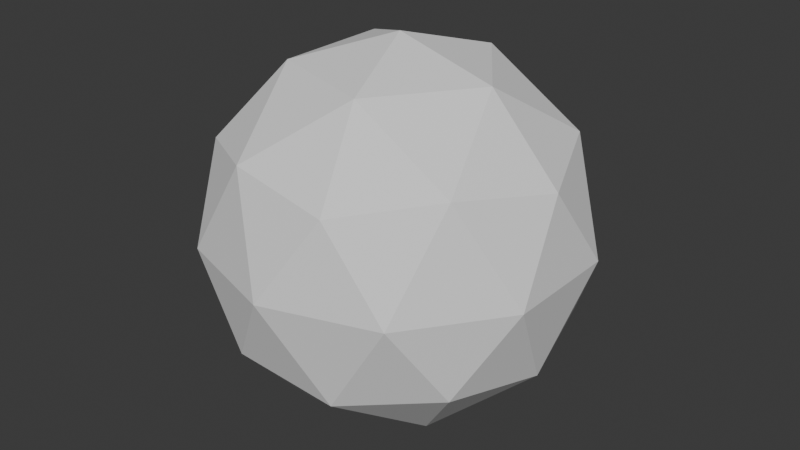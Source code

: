 # Source: superdupertest.blend  (saved by Blender 4.3.34; exported with 4.5.12 LTS)
import bpy
from mathutils import Matrix  # noqa: F401  (used for matrix-valued properties, if any)

bpy.ops.wm.read_factory_settings(use_empty=True)
scene = bpy.context.scene
scene.name = 'Scene'

# ---- collections
col_collection = bpy.data.collections.new('Collection'); scene.collection.children.link(col_collection)

# ---- world
world_world = bpy.data.worlds.new('World'); scene.world = world_world
world_world.use_nodes = True; world_world.node_tree.nodes.clear()
_N = world_world.node_tree.nodes; _L = world_world.node_tree.links
n0 = _N.new('ShaderNodeOutputWorld'); n0.name = 'World Output'; n0.location = (300, 300)
n1 = _N.new('ShaderNodeBackground'); n1.name = 'Background'; n1.location = (10, 300)
n1.inputs[0].default_value = (0.05088, 0.05088, 0.05088, 1.0)
_L.new(n1.outputs[0], n0.inputs[0])
n0.is_active_output = True
world_world.color = (0.05088, 0.05088, 0.05088)
world_world.sun_shadow_jitter_overblur = 0.0

# ---- meshes
me_icosphere_003 = bpy.data.meshes.new('Icosphere.003')
me_icosphere_003.from_pydata([(0.0, 0.0, -1.0), (0.4253, -0.309, -0.8507), (0.4253, 0.309, -0.8507)], [], [(1, 0, 2)])
_uv = me_icosphere_003.uv_layers.new(name='UVMap')
_uv.uv.foreach_set('vector', [0.3182, 0.07873, 0.3636, 0.0, 0.4091, 0.07873])
me_icosphere_003.update()
me_icosphere_004 = bpy.data.meshes.new('Icosphere.004')
me_icosphere_004.from_pydata([(0.7236, -0.5257, -0.4472), (0.4253, -0.309, -0.8507), (0.2629, -0.809, -0.5257)], [], [(1, 0, 2)])
_uv = me_icosphere_004.uv_layers.new(name='UVMap')
_uv.uv.foreach_set('vector', [0.2273, 0.07873, 0.2727, 0.1575, 0.1818, 0.1575])
me_icosphere_004.update()
me_icosphere_005 = bpy.data.meshes.new('Icosphere.005')
me_icosphere_005.from_pydata([(-0.2764, -0.8506, -0.4472), (-0.1625, -0.5, -0.8507), (0.2629, -0.809, -0.5257)], [], [(1, 2, 0)])
_uv = me_icosphere_005.uv_layers.new(name='UVMap')
_uv.uv.foreach_set('vector', [0.1364, 0.07873, 0.1818, 0.1575, 0.09091, 0.1575])
me_icosphere_005.update()
me_icosphere_006 = bpy.data.meshes.new('Icosphere.006')
me_icosphere_006.from_pydata([(-0.8944, 0.0, -0.4472), (-0.5257, 0.0, -0.8507), (-0.6882, -0.5, -0.5257)], [], [(1, 2, 0)])
_uv = me_icosphere_006.uv_layers.new(name='UVMap')
_uv.uv.foreach_set('vector', [0.8636, 0.07873, 0.9091, 0.1575, 0.8182, 0.1575])
me_icosphere_006.update()
me_icosphere_007 = bpy.data.meshes.new('Icosphere.007')
me_icosphere_007.from_pydata([(-0.2764, 0.8506, -0.4472), (-0.1625, 0.5, -0.8507), (-0.6882, 0.5, -0.5257)], [], [(1, 2, 0)])
_uv = me_icosphere_007.uv_layers.new(name='UVMap')
_uv.uv.foreach_set('vector', [0.6818, 0.07873, 0.7273, 0.1575, 0.6364, 0.1575])
me_icosphere_007.update()
me_icosphere_008 = bpy.data.meshes.new('Icosphere.008')
me_icosphere_008.from_pydata([(0.7236, 0.5257, -0.4472), (0.8506, 0.0, -0.5257), (0.4253, 0.309, -0.8507)], [], [(1, 2, 0)])
_uv = me_icosphere_008.uv_layers.new(name='UVMap')
_uv.uv.foreach_set('vector', [0.3636, 0.1575, 0.4091, 0.07873, 0.4545, 0.1575])
me_icosphere_008.update()
me_icosphere_009 = bpy.data.meshes.new('Icosphere.009')
me_icosphere_009.from_pydata([(0.2764, -0.8506, 0.4472), (0.0, -1.0, 0.0), (0.5878, -0.809, 0.0)], [], [(1, 2, 0)])
_uv = me_icosphere_009.uv_layers.new(name='UVMap')
_uv.uv.foreach_set('vector', [0.1364, 0.2362, 0.2273, 0.2362, 0.1818, 0.3149])
me_icosphere_009.update()
me_icosphere_010 = bpy.data.meshes.new('Icosphere.010')
me_icosphere_010.from_pydata([(-0.7236, -0.5257, 0.4472), (-0.9511, -0.309, 0.0), (-0.5878, -0.809, 0.0)], [], [(1, 2, 0)])
_uv = me_icosphere_010.uv_layers.new(name='UVMap')
_uv.uv.foreach_set('vector', [0.8636, 0.2362, 0.9545, 0.2362, 0.9091, 0.3149])
me_icosphere_010.update()
me_icosphere_011 = bpy.data.meshes.new('Icosphere.011')
me_icosphere_011.from_pydata([(-0.7236, 0.5257, 0.4472), (-0.5878, 0.809, 0.0), (-0.9511, 0.309, 0.0)], [], [(1, 2, 0)])
_uv = me_icosphere_011.uv_layers.new(name='UVMap')
_uv.uv.foreach_set('vector', [0.6818, 0.2362, 0.7727, 0.2362, 0.7273, 0.3149])
me_icosphere_011.update()
me_icosphere_012 = bpy.data.meshes.new('Icosphere.012')
me_icosphere_012.from_pydata([(0.2764, 0.8506, 0.4472), (0.5878, 0.809, 0.0), (0.0, 1.0, 0.0)], [], [(1, 2, 0)])
_uv = me_icosphere_012.uv_layers.new(name='UVMap')
_uv.uv.foreach_set('vector', [0.5, 0.2362, 0.5909, 0.2362, 0.5455, 0.3149])
me_icosphere_012.update()
me_icosphere_013 = bpy.data.meshes.new('Icosphere.013')
me_icosphere_013.from_pydata([(0.8944, 0.0, 0.4472), (0.9511, -0.309, 0.0), (0.9511, 0.309, 0.0)], [], [(1, 2, 0)])
_uv = me_icosphere_013.uv_layers.new(name='UVMap')
_uv.uv.foreach_set('vector', [0.3182, 0.2362, 0.4091, 0.2362, 0.3636, 0.3149])
me_icosphere_013.update()
me_icosphere_014 = bpy.data.meshes.new('Icosphere.014')
me_icosphere_014.from_pydata([(0.0, 0.0, 1.0), (0.1625, -0.5, 0.8507), (0.5257, 0.0, 0.8507)], [], [(1, 2, 0)])
_uv = me_icosphere_014.uv_layers.new(name='UVMap')
_uv.uv.foreach_set('vector', [0.2273, 0.3937, 0.3182, 0.3937, 0.2727, 0.4724])
me_icosphere_014.update()
me_icosphere_015 = bpy.data.meshes.new('Icosphere.015')
me_icosphere_015.from_pydata([(-0.1625, -0.5, -0.8507), (0.2629, -0.809, -0.5257), (0.4253, -0.309, -0.8507)], [], [(0, 2, 1)])
_uv = me_icosphere_015.uv_layers.new(name='UVMap')
_uv.uv.foreach_set('vector', [0.1364, 0.07873, 0.2273, 0.07873, 0.1818, 0.1575])
me_icosphere_015.update()
me_icosphere_016 = bpy.data.meshes.new('Icosphere.016')
me_icosphere_016.from_pydata([(0.8506, 0.0, -0.5257), (0.4253, -0.309, -0.8507), (0.4253, 0.309, -0.8507)], [], [(0, 1, 2)])
_uv = me_icosphere_016.uv_layers.new(name='UVMap')
_uv.uv.foreach_set('vector', [0.3636, 0.1575, 0.3182, 0.07873, 0.4091, 0.07873])
me_icosphere_016.update()
me_icosphere_017 = bpy.data.meshes.new('Icosphere.017')
me_icosphere_017.from_pydata([(0.4253, 0.309, -0.8507), (0.2629, 0.809, -0.5257), (-0.1625, 0.5, -0.8507)], [], [(0, 2, 1)])
_uv = me_icosphere_017.uv_layers.new(name='UVMap')
_uv.uv.foreach_set('vector', [0.5, 0.07873, 0.5909, 0.07873, 0.5455, 0.1575])
me_icosphere_017.update()
me_icosphere_018 = bpy.data.meshes.new('Icosphere.018')
me_icosphere_018.from_pydata([(-0.5257, 0.0, -0.8507), (-0.1625, -0.5, -0.8507), (-0.6882, -0.5, -0.5257)], [], [(0, 1, 2)])
_uv = me_icosphere_018.uv_layers.new(name='UVMap')
_uv.uv.foreach_set('vector', [0.8636, 0.07873, 0.9545, 0.07873, 0.9091, 0.1575])
me_icosphere_018.update()
me_icosphere_019 = bpy.data.meshes.new('Icosphere.019')
me_icosphere_019.from_pydata([(-0.6882, -0.5, -0.5257), (-0.1625, -0.5, -0.8507), (-0.2764, -0.8506, -0.4472)], [], [(1, 2, 0)])
_uv = me_icosphere_019.uv_layers.new(name='UVMap')
_uv.uv.foreach_set('vector', [0.9545, 0.07873, 1.0, 0.1575, 0.9091, 0.1575])
me_icosphere_019.update()
me_icosphere_020 = bpy.data.meshes.new('Icosphere.020')
me_icosphere_020.from_pydata([(-0.1625, 0.5, -0.8507), (-0.5257, 0.0, -0.8507), (-0.6882, 0.5, -0.5257)], [], [(0, 1, 2)])
_uv = me_icosphere_020.uv_layers.new(name='UVMap')
_uv.uv.foreach_set('vector', [0.6818, 0.07873, 0.7727, 0.07873, 0.7273, 0.1575])
me_icosphere_020.update()
me_icosphere_021 = bpy.data.meshes.new('Icosphere.021')
me_icosphere_021.from_pydata([(-0.6882, 0.5, -0.5257), (-0.5257, 0.0, -0.8507), (-0.8944, 0.0, -0.4472)], [], [(1, 2, 0)])
_uv = me_icosphere_021.uv_layers.new(name='UVMap')
_uv.uv.foreach_set('vector', [0.7727, 0.07873, 0.8182, 0.1575, 0.7273, 0.1575])
me_icosphere_021.update()
me_icosphere_022 = bpy.data.meshes.new('Icosphere.022')
me_icosphere_022.from_pydata([(0.2629, 0.809, -0.5257), (-0.1625, 0.5, -0.8507), (-0.2764, 0.8506, -0.4472)], [], [(1, 2, 0)])
_uv = me_icosphere_022.uv_layers.new(name='UVMap')
_uv.uv.foreach_set('vector', [0.5909, 0.07873, 0.6364, 0.1575, 0.5455, 0.1575])
me_icosphere_022.update()
me_icosphere_023 = bpy.data.meshes.new('Icosphere.023')
me_icosphere_023.from_pydata([(0.9511, -0.309, 0.0), (0.8506, 0.0, -0.5257), (0.9511, 0.309, 0.0)], [], [(0, 1, 2)])
_uv = me_icosphere_023.uv_layers.new(name='UVMap')
_uv.uv.foreach_set('vector', [0.3182, 0.2362, 0.3636, 0.1575, 0.4091, 0.2362])
me_icosphere_023.update()
me_icosphere_024 = bpy.data.meshes.new('Icosphere.024')
me_icosphere_024.from_pydata([(0.9511, 0.309, 0.0), (0.6882, 0.5, 0.5257), (0.5878, 0.809, 0.0)], [], [(0, 2, 1)])
_uv = me_icosphere_024.uv_layers.new(name='UVMap')
_uv.uv.foreach_set('vector', [0.4091, 0.2362, 0.5, 0.2362, 0.4545, 0.3149])
me_icosphere_024.update()
me_icosphere_025 = bpy.data.meshes.new('Icosphere.025')
me_icosphere_025.from_pydata([(0.0, -1.0, 0.0), (0.2629, -0.809, -0.5257), (0.5878, -0.809, 0.0)], [], [(0, 1, 2)])
_uv = me_icosphere_025.uv_layers.new(name='UVMap')
_uv.uv.foreach_set('vector', [0.1364, 0.2362, 0.1818, 0.1575, 0.2273, 0.2362])
me_icosphere_025.update()
me_icosphere_026 = bpy.data.meshes.new('Icosphere.026')
me_icosphere_026.from_pydata([(0.5878, -0.809, 0.0), (0.9511, -0.309, 0.0), (0.6882, -0.5, 0.5257)], [], [(0, 1, 2)])
_uv = me_icosphere_026.uv_layers.new(name='UVMap')
_uv.uv.foreach_set('vector', [0.2273, 0.2362, 0.3182, 0.2362, 0.2727, 0.3149])
me_icosphere_026.update()
me_icosphere_027 = bpy.data.meshes.new('Icosphere.027')
me_icosphere_027.from_pydata([(-0.9511, -0.309, 0.0), (-0.6882, -0.5, -0.5257), (-0.5878, -0.809, 0.0)], [], [(0, 1, 2)])
_uv = me_icosphere_027.uv_layers.new(name='UVMap')
_uv.uv.foreach_set('vector', [0.8636, 0.2362, 0.9091, 0.1575, 0.9545, 0.2362])
me_icosphere_027.update()
me_icosphere_028 = bpy.data.meshes.new('Icosphere.028')
me_icosphere_028.from_pydata([(-0.5878, -0.809, 0.0), (0.0, -1.0, 0.0), (-0.2629, -0.809, 0.5257)], [], [(0, 1, 2)])
_uv = me_icosphere_028.uv_layers.new(name='UVMap')
_uv.uv.foreach_set('vector', [0.04546, 0.2362, 0.1364, 0.2362, 0.09091, 0.3149])
me_icosphere_028.update()
me_icosphere_029 = bpy.data.meshes.new('Icosphere.029')
me_icosphere_029.from_pydata([(-0.5878, 0.809, 0.0), (-0.6882, 0.5, -0.5257), (-0.9511, 0.309, 0.0)], [], [(0, 1, 2)])
_uv = me_icosphere_029.uv_layers.new(name='UVMap')
_uv.uv.foreach_set('vector', [0.6818, 0.2362, 0.7273, 0.1575, 0.7727, 0.2362])
me_icosphere_029.update()
me_icosphere_030 = bpy.data.meshes.new('Icosphere.030')
me_icosphere_030.from_pydata([(-0.9511, 0.309, 0.0), (-0.9511, -0.309, 0.0), (-0.8506, 0.0, 0.5257)], [], [(0, 1, 2)])
_uv = me_icosphere_030.uv_layers.new(name='UVMap')
_uv.uv.foreach_set('vector', [0.7727, 0.2362, 0.8636, 0.2362, 0.8182, 0.3149])
me_icosphere_030.update()
me_icosphere_031 = bpy.data.meshes.new('Icosphere.031')
me_icosphere_031.from_pydata([(0.5878, 0.809, 0.0), (0.2629, 0.809, -0.5257), (0.0, 1.0, 0.0)], [], [(0, 1, 2)])
_uv = me_icosphere_031.uv_layers.new(name='UVMap')
_uv.uv.foreach_set('vector', [0.5, 0.2362, 0.5455, 0.1575, 0.5909, 0.2362])
me_icosphere_031.update()
me_icosphere_032 = bpy.data.meshes.new('Icosphere.032')
me_icosphere_032.from_pydata([(0.0, 1.0, 0.0), (-0.5878, 0.809, 0.0), (-0.2629, 0.809, 0.5257)], [], [(0, 1, 2)])
_uv = me_icosphere_032.uv_layers.new(name='UVMap')
_uv.uv.foreach_set('vector', [0.5909, 0.2362, 0.6818, 0.2362, 0.6364, 0.3149])
me_icosphere_032.update()
me_icosphere_033 = bpy.data.meshes.new('Icosphere.033')
me_icosphere_033.from_pydata([(0.6882, -0.5, 0.5257), (0.9511, -0.309, 0.0), (0.8944, 0.0, 0.4472)], [], [(1, 2, 0)])
_uv = me_icosphere_033.uv_layers.new(name='UVMap')
_uv.uv.foreach_set('vector', [0.3182, 0.2362, 0.3636, 0.3149, 0.2727, 0.3149])
me_icosphere_033.update()
me_icosphere_034 = bpy.data.meshes.new('Icosphere.034')
me_icosphere_034.from_pydata([(-0.2629, -0.809, 0.5257), (0.0, -1.0, 0.0), (0.2764, -0.8506, 0.4472)], [], [(1, 2, 0)])
_uv = me_icosphere_034.uv_layers.new(name='UVMap')
_uv.uv.foreach_set('vector', [0.1364, 0.2362, 0.1818, 0.3149, 0.09091, 0.3149])
me_icosphere_034.update()
me_icosphere_035 = bpy.data.meshes.new('Icosphere.035')
me_icosphere_035.from_pydata([(-0.8506, 0.0, 0.5257), (-0.9511, -0.309, 0.0), (-0.7236, -0.5257, 0.4472)], [], [(1, 2, 0)])
_uv = me_icosphere_035.uv_layers.new(name='UVMap')
_uv.uv.foreach_set('vector', [0.8636, 0.2362, 0.9091, 0.3149, 0.8182, 0.3149])
me_icosphere_035.update()
me_icosphere_036 = bpy.data.meshes.new('Icosphere.036')
me_icosphere_036.from_pydata([(-0.2629, 0.809, 0.5257), (-0.5878, 0.809, 0.0), (-0.7236, 0.5257, 0.4472)], [], [(1, 2, 0)])
_uv = me_icosphere_036.uv_layers.new(name='UVMap')
_uv.uv.foreach_set('vector', [0.6818, 0.2362, 0.7273, 0.3149, 0.6364, 0.3149])
me_icosphere_036.update()
me_icosphere_037 = bpy.data.meshes.new('Icosphere.037')
me_icosphere_037.from_pydata([(0.6882, 0.5, 0.5257), (0.5878, 0.809, 0.0), (0.2764, 0.8506, 0.4472)], [], [(1, 2, 0)])
_uv = me_icosphere_037.uv_layers.new(name='UVMap')
_uv.uv.foreach_set('vector', [0.5, 0.2362, 0.5455, 0.3149, 0.4545, 0.3149])
me_icosphere_037.update()
me_icosphere_038 = bpy.data.meshes.new('Icosphere.038')
me_icosphere_038.from_pydata([(0.1625, -0.5, 0.8507), (0.6882, -0.5, 0.5257), (0.5257, 0.0, 0.8507)], [], [(0, 1, 2)])
_uv = me_icosphere_038.uv_layers.new(name='UVMap')
_uv.uv.foreach_set('vector', [0.2273, 0.3937, 0.2727, 0.3149, 0.3182, 0.3937])
me_icosphere_038.update()
me_icosphere_039 = bpy.data.meshes.new('Icosphere.039')
me_icosphere_039.from_pydata([(0.5257, 0.0, 0.8507), (0.6882, 0.5, 0.5257), (0.1625, 0.5, 0.8507)], [], [(0, 1, 2)])
_uv = me_icosphere_039.uv_layers.new(name='UVMap')
_uv.uv.foreach_set('vector', [0.4091, 0.3937, 0.4545, 0.3149, 0.5, 0.3937])
me_icosphere_039.update()
me_icosphere_040 = bpy.data.meshes.new('Icosphere.040')
me_icosphere_040.from_pydata([(-0.4253, -0.309, 0.8507), (-0.2629, -0.809, 0.5257), (0.1625, -0.5, 0.8507)], [], [(0, 1, 2)])
_uv = me_icosphere_040.uv_layers.new(name='UVMap')
_uv.uv.foreach_set('vector', [0.04546, 0.3937, 0.09091, 0.3149, 0.1364, 0.3937])
me_icosphere_040.update()
me_icosphere_041 = bpy.data.meshes.new('Icosphere.041')
me_icosphere_041.from_pydata([(-0.4253, 0.309, 0.8507), (-0.8506, 0.0, 0.5257), (-0.4253, -0.309, 0.8507)], [], [(0, 1, 2)])
_uv = me_icosphere_041.uv_layers.new(name='UVMap')
_uv.uv.foreach_set('vector', [0.7727, 0.3937, 0.8182, 0.3149, 0.8636, 0.3937])
me_icosphere_041.update()
me_icosphere_042 = bpy.data.meshes.new('Icosphere.042')
me_icosphere_042.from_pydata([(0.1625, 0.5, 0.8507), (-0.2629, 0.809, 0.5257), (-0.4253, 0.309, 0.8507)], [], [(0, 1, 2)])
_uv = me_icosphere_042.uv_layers.new(name='UVMap')
_uv.uv.foreach_set('vector', [0.5909, 0.3937, 0.6364, 0.3149, 0.6818, 0.3937])
me_icosphere_042.update()
me_icosphere_043 = bpy.data.meshes.new('Icosphere.043')
me_icosphere_043.from_pydata([(-0.1625, -0.5, -0.8507), (0.4253, -0.309, -0.8507), (0.0, 0.0, -1.0)], [], [(2, 1, 0)])
_uv = me_icosphere_043.uv_layers.new(name='UVMap')
_uv.uv.foreach_set('vector', [0.1818, 0.0, 0.2273, 0.07873, 0.1364, 0.07873])
me_icosphere_043.update()
me_icosphere_044 = bpy.data.meshes.new('Icosphere.044')
me_icosphere_044.from_pydata([(-0.1625, -0.5, -0.8507), (0.0, 0.0, -1.0), (-0.5257, 0.0, -0.8507)], [], [(1, 0, 2)])
_uv = me_icosphere_044.uv_layers.new(name='UVMap')
_uv.uv.foreach_set('vector', [0.9091, 0.0, 0.9545, 0.07873, 0.8636, 0.07873])
me_icosphere_044.update()
me_icosphere_045 = bpy.data.meshes.new('Icosphere.045')
me_icosphere_045.from_pydata([(0.0, 0.0, -1.0), (-0.5257, 0.0, -0.8507), (-0.1625, 0.5, -0.8507)], [], [(0, 1, 2)])
_uv = me_icosphere_045.uv_layers.new(name='UVMap')
_uv.uv.foreach_set('vector', [0.7273, 0.0, 0.7727, 0.07873, 0.6818, 0.07873])
me_icosphere_045.update()
me_icosphere_046 = bpy.data.meshes.new('Icosphere.046')
me_icosphere_046.from_pydata([(0.0, 0.0, -1.0), (-0.1625, 0.5, -0.8507), (0.4253, 0.309, -0.8507)], [], [(0, 1, 2)])
_uv = me_icosphere_046.uv_layers.new(name='UVMap')
_uv.uv.foreach_set('vector', [0.5455, 0.0, 0.5909, 0.07873, 0.5, 0.07873])
me_icosphere_046.update()
me_icosphere_047 = bpy.data.meshes.new('Icosphere.047')
me_icosphere_047.from_pydata([(0.4253, -0.309, -0.8507), (0.8506, 0.0, -0.5257), (0.7236, -0.5257, -0.4472)], [], [(2, 0, 1)])
_uv = me_icosphere_047.uv_layers.new(name='UVMap')
_uv.uv.foreach_set('vector', [0.2727, 0.1575, 0.3182, 0.07873, 0.3636, 0.1575])
me_icosphere_047.update()
me_icosphere_048 = bpy.data.meshes.new('Icosphere.048')
me_icosphere_048.from_pydata([(0.7236, -0.5257, -0.4472), (0.8506, 0.0, -0.5257), (0.9511, -0.309, 0.0)], [], [(0, 1, 2)])
_uv = me_icosphere_048.uv_layers.new(name='UVMap')
_uv.uv.foreach_set('vector', [0.2727, 0.1575, 0.3636, 0.1575, 0.3182, 0.2362])
me_icosphere_048.update()
me_icosphere_049 = bpy.data.meshes.new('Icosphere.049')
me_icosphere_049.from_pydata([(0.7236, -0.5257, -0.4472), (0.5878, -0.809, 0.0), (0.2629, -0.809, -0.5257)], [], [(2, 0, 1)])
_uv = me_icosphere_049.uv_layers.new(name='UVMap')
_uv.uv.foreach_set('vector', [0.1818, 0.1575, 0.2727, 0.1575, 0.2273, 0.2362])
me_icosphere_049.update()
me_icosphere_050 = bpy.data.meshes.new('Icosphere.050')
me_icosphere_050.from_pydata([(0.7236, -0.5257, -0.4472), (0.9511, -0.309, 0.0), (0.5878, -0.809, 0.0)], [], [(0, 1, 2)])
_uv = me_icosphere_050.uv_layers.new(name='UVMap')
_uv.uv.foreach_set('vector', [0.2727, 0.1575, 0.3182, 0.2362, 0.2273, 0.2362])
me_icosphere_050.update()
me_icosphere_051 = bpy.data.meshes.new('Icosphere.051')
me_icosphere_051.from_pydata([(0.2629, -0.809, -0.5257), (0.0, -1.0, 0.0), (-0.2764, -0.8506, -0.4472)], [], [(2, 0, 1)])
_uv = me_icosphere_051.uv_layers.new(name='UVMap')
_uv.uv.foreach_set('vector', [0.09091, 0.1575, 0.1818, 0.1575, 0.1364, 0.2362])
me_icosphere_051.update()
me_icosphere_052 = bpy.data.meshes.new('Icosphere.052')
me_icosphere_052.from_pydata([(-0.2764, -0.8506, -0.4472), (-0.5878, -0.809, 0.0), (-0.6882, -0.5, -0.5257)], [], [(2, 0, 1)])
_uv = me_icosphere_052.uv_layers.new(name='UVMap')
_uv.uv.foreach_set('vector', [0.9091, 0.1575, 1.0, 0.1575, 0.9545, 0.2362])
me_icosphere_052.update()
me_icosphere_053 = bpy.data.meshes.new('Icosphere.053')
me_icosphere_053.from_pydata([(-0.2764, -0.8506, -0.4472), (0.0, -1.0, 0.0), (-0.5878, -0.809, 0.0)], [], [(0, 1, 2)])
_uv = me_icosphere_053.uv_layers.new(name='UVMap')
_uv.uv.foreach_set('vector', [0.09091, 0.1575, 0.1364, 0.2362, 0.04546, 0.2362])
me_icosphere_053.update()
me_icosphere_054 = bpy.data.meshes.new('Icosphere.054')
me_icosphere_054.from_pydata([(0.8506, 0.0, -0.5257), (0.9511, 0.309, 0.0), (0.7236, 0.5257, -0.4472)], [], [(0, 2, 1)])
_uv = me_icosphere_054.uv_layers.new(name='UVMap')
_uv.uv.foreach_set('vector', [0.3636, 0.1575, 0.4545, 0.1575, 0.4091, 0.2362])
me_icosphere_054.update()
me_icosphere_055 = bpy.data.meshes.new('Icosphere.055')
me_icosphere_055.from_pydata([(0.4253, 0.309, -0.8507), (0.2629, 0.809, -0.5257), (0.7236, 0.5257, -0.4472)], [], [(0, 1, 2)])
_uv = me_icosphere_055.uv_layers.new(name='UVMap')
_uv.uv.foreach_set('vector', [0.5, 0.07873, 0.5455, 0.1575, 0.4545, 0.1575])
me_icosphere_055.update()
me_icosphere_056 = bpy.data.meshes.new('Icosphere.056')
me_icosphere_056.from_pydata([(0.7236, 0.5257, -0.4472), (0.5878, 0.809, 0.0), (0.2629, 0.809, -0.5257)], [], [(0, 2, 1)])
_uv = me_icosphere_056.uv_layers.new(name='UVMap')
_uv.uv.foreach_set('vector', [0.4545, 0.1575, 0.5455, 0.1575, 0.5, 0.2362])
me_icosphere_056.update()
me_icosphere_057 = bpy.data.meshes.new('Icosphere.057')
me_icosphere_057.from_pydata([(0.7236, 0.5257, -0.4472), (0.5878, 0.809, 0.0), (0.9511, 0.309, 0.0)], [], [(0, 1, 2)])
_uv = me_icosphere_057.uv_layers.new(name='UVMap')
_uv.uv.foreach_set('vector', [0.4545, 0.1575, 0.5, 0.2362, 0.4091, 0.2362])
me_icosphere_057.update()
me_icosphere_058 = bpy.data.meshes.new('Icosphere.058')
me_icosphere_058.from_pydata([(-0.6882, -0.5, -0.5257), (-0.9511, -0.309, 0.0), (-0.8944, 0.0, -0.4472)], [], [(2, 0, 1)])
_uv = me_icosphere_058.uv_layers.new(name='UVMap')
_uv.uv.foreach_set('vector', [0.8182, 0.1575, 0.9091, 0.1575, 0.8636, 0.2362])
me_icosphere_058.update()
me_icosphere_059 = bpy.data.meshes.new('Icosphere.059')
me_icosphere_059.from_pydata([(-0.8944, 0.0, -0.4472), (-0.9511, 0.309, 0.0), (-0.6882, 0.5, -0.5257)], [], [(2, 0, 1)])
_uv = me_icosphere_059.uv_layers.new(name='UVMap')
_uv.uv.foreach_set('vector', [0.7273, 0.1575, 0.8182, 0.1575, 0.7727, 0.2362])
me_icosphere_059.update()
me_icosphere_060 = bpy.data.meshes.new('Icosphere.060')
me_icosphere_060.from_pydata([(-0.8944, 0.0, -0.4472), (-0.9511, -0.309, 0.0), (-0.9511, 0.309, 0.0)], [], [(0, 1, 2)])
_uv = me_icosphere_060.uv_layers.new(name='UVMap')
_uv.uv.foreach_set('vector', [0.8182, 0.1575, 0.8636, 0.2362, 0.7727, 0.2362])
me_icosphere_060.update()
me_icosphere_061 = bpy.data.meshes.new('Icosphere.061')
me_icosphere_061.from_pydata([(-0.6882, 0.5, -0.5257), (-0.5878, 0.809, 0.0), (-0.2764, 0.8506, -0.4472)], [], [(2, 0, 1)])
_uv = me_icosphere_061.uv_layers.new(name='UVMap')
_uv.uv.foreach_set('vector', [0.6364, 0.1575, 0.7273, 0.1575, 0.6818, 0.2362])
me_icosphere_061.update()
me_icosphere_062 = bpy.data.meshes.new('Icosphere.062')
me_icosphere_062.from_pydata([(-0.2764, 0.8506, -0.4472), (0.0, 1.0, 0.0), (0.2629, 0.809, -0.5257)], [], [(2, 0, 1)])
_uv = me_icosphere_062.uv_layers.new(name='UVMap')
_uv.uv.foreach_set('vector', [0.5455, 0.1575, 0.6364, 0.1575, 0.5909, 0.2362])
me_icosphere_062.update()
me_icosphere_063 = bpy.data.meshes.new('Icosphere.063')
me_icosphere_063.from_pydata([(-0.2764, 0.8506, -0.4472), (-0.5878, 0.809, 0.0), (0.0, 1.0, 0.0)], [], [(0, 1, 2)])
_uv = me_icosphere_063.uv_layers.new(name='UVMap')
_uv.uv.foreach_set('vector', [0.6364, 0.1575, 0.6818, 0.2362, 0.5909, 0.2362])
me_icosphere_063.update()
me_icosphere_064 = bpy.data.meshes.new('Icosphere.064')
me_icosphere_064.from_pydata([(0.9511, 0.309, 0.0), (0.6882, 0.5, 0.5257), (0.8944, 0.0, 0.4472)], [], [(0, 1, 2)])
_uv = me_icosphere_064.uv_layers.new(name='UVMap')
_uv.uv.foreach_set('vector', [0.4091, 0.2362, 0.4545, 0.3149, 0.3636, 0.3149])
me_icosphere_064.update()
me_icosphere_065 = bpy.data.meshes.new('Icosphere.065')
me_icosphere_065.from_pydata([(0.8944, 0.0, 0.4472), (0.5257, 0.0, 0.8507), (0.6882, 0.5, 0.5257)], [], [(0, 2, 1)])
_uv = me_icosphere_065.uv_layers.new(name='UVMap')
_uv.uv.foreach_set('vector', [0.3636, 0.3149, 0.4545, 0.3149, 0.4091, 0.3937])
me_icosphere_065.update()
me_icosphere_066 = bpy.data.meshes.new('Icosphere.066')
me_icosphere_066.from_pydata([(0.8944, 0.0, 0.4472), (0.5257, 0.0, 0.8507), (0.6882, -0.5, 0.5257)], [], [(2, 0, 1)])
_uv = me_icosphere_066.uv_layers.new(name='UVMap')
_uv.uv.foreach_set('vector', [0.2727, 0.3149, 0.3636, 0.3149, 0.3182, 0.3937])
me_icosphere_066.update()
me_icosphere_067 = bpy.data.meshes.new('Icosphere.067')
me_icosphere_067.from_pydata([(0.5878, -0.809, 0.0), (0.6882, -0.5, 0.5257), (0.2764, -0.8506, 0.4472)], [], [(0, 1, 2)])
_uv = me_icosphere_067.uv_layers.new(name='UVMap')
_uv.uv.foreach_set('vector', [0.2273, 0.2362, 0.2727, 0.3149, 0.1818, 0.3149])
me_icosphere_067.update()
me_icosphere_068 = bpy.data.meshes.new('Icosphere.068')
me_icosphere_068.from_pydata([(0.2764, -0.8506, 0.4472), (0.1625, -0.5, 0.8507), (0.6882, -0.5, 0.5257)], [], [(0, 2, 1)])
_uv = me_icosphere_068.uv_layers.new(name='UVMap')
_uv.uv.foreach_set('vector', [0.1818, 0.3149, 0.2727, 0.3149, 0.2273, 0.3937])
me_icosphere_068.update()
me_icosphere_069 = bpy.data.meshes.new('Icosphere.069')
me_icosphere_069.from_pydata([(0.2764, -0.8506, 0.4472), (0.1625, -0.5, 0.8507), (-0.2629, -0.809, 0.5257)], [], [(2, 0, 1)])
_uv = me_icosphere_069.uv_layers.new(name='UVMap')
_uv.uv.foreach_set('vector', [0.09091, 0.3149, 0.1818, 0.3149, 0.1364, 0.3937])
me_icosphere_069.update()
me_icosphere_070 = bpy.data.meshes.new('Icosphere.070')
me_icosphere_070.from_pydata([(-0.5878, -0.809, 0.0), (-0.2629, -0.809, 0.5257), (-0.7236, -0.5257, 0.4472)], [], [(0, 1, 2)])
_uv = me_icosphere_070.uv_layers.new(name='UVMap')
_uv.uv.foreach_set('vector', [0.04546, 0.2362, 0.09091, 0.3149, 0.0, 0.3149])
me_icosphere_070.update()
me_icosphere_071 = bpy.data.meshes.new('Icosphere.071')
me_icosphere_071.from_pydata([(-0.7236, -0.5257, 0.4472), (-0.4253, -0.309, 0.8507), (-0.2629, -0.809, 0.5257)], [], [(0, 2, 1)])
_uv = me_icosphere_071.uv_layers.new(name='UVMap')
_uv.uv.foreach_set('vector', [0.0, 0.3149, 0.09091, 0.3149, 0.04546, 0.3937])
me_icosphere_071.update()
me_icosphere_072 = bpy.data.meshes.new('Icosphere.072')
me_icosphere_072.from_pydata([(-0.7236, -0.5257, 0.4472), (-0.4253, -0.309, 0.8507), (-0.8506, 0.0, 0.5257)], [], [(2, 0, 1)])
_uv = me_icosphere_072.uv_layers.new(name='UVMap')
_uv.uv.foreach_set('vector', [0.8182, 0.3149, 0.9091, 0.3149, 0.8636, 0.3937])
me_icosphere_072.update()
me_icosphere_073 = bpy.data.meshes.new('Icosphere.073')
me_icosphere_073.from_pydata([(-0.9511, 0.309, 0.0), (-0.8506, 0.0, 0.5257), (-0.7236, 0.5257, 0.4472)], [], [(0, 1, 2)])
_uv = me_icosphere_073.uv_layers.new(name='UVMap')
_uv.uv.foreach_set('vector', [0.7727, 0.2362, 0.8182, 0.3149, 0.7273, 0.3149])
me_icosphere_073.update()
me_icosphere_074 = bpy.data.meshes.new('Icosphere.074')
me_icosphere_074.from_pydata([(-0.7236, 0.5257, 0.4472), (-0.4253, 0.309, 0.8507), (-0.8506, 0.0, 0.5257)], [], [(0, 2, 1)])
_uv = me_icosphere_074.uv_layers.new(name='UVMap')
_uv.uv.foreach_set('vector', [0.7273, 0.3149, 0.8182, 0.3149, 0.7727, 0.3937])
me_icosphere_074.update()
me_icosphere_075 = bpy.data.meshes.new('Icosphere.075')
me_icosphere_075.from_pydata([(-0.7236, 0.5257, 0.4472), (-0.4253, 0.309, 0.8507), (-0.2629, 0.809, 0.5257)], [], [(2, 0, 1)])
_uv = me_icosphere_075.uv_layers.new(name='UVMap')
_uv.uv.foreach_set('vector', [0.6364, 0.3149, 0.7273, 0.3149, 0.6818, 0.3937])
me_icosphere_075.update()
me_icosphere_076 = bpy.data.meshes.new('Icosphere.076')
me_icosphere_076.from_pydata([(0.0, 1.0, 0.0), (-0.2629, 0.809, 0.5257), (0.2764, 0.8506, 0.4472)], [], [(0, 1, 2)])
_uv = me_icosphere_076.uv_layers.new(name='UVMap')
_uv.uv.foreach_set('vector', [0.5909, 0.2362, 0.6364, 0.3149, 0.5455, 0.3149])
me_icosphere_076.update()
me_icosphere_077 = bpy.data.meshes.new('Icosphere.077')
me_icosphere_077.from_pydata([(0.2764, 0.8506, 0.4472), (0.1625, 0.5, 0.8507), (-0.2629, 0.809, 0.5257)], [], [(0, 2, 1)])
_uv = me_icosphere_077.uv_layers.new(name='UVMap')
_uv.uv.foreach_set('vector', [0.5455, 0.3149, 0.6364, 0.3149, 0.5909, 0.3937])
me_icosphere_077.update()
me_icosphere_078 = bpy.data.meshes.new('Icosphere.078')
me_icosphere_078.from_pydata([(0.2764, 0.8506, 0.4472), (0.1625, 0.5, 0.8507), (0.6882, 0.5, 0.5257)], [], [(2, 0, 1)])
_uv = me_icosphere_078.uv_layers.new(name='UVMap')
_uv.uv.foreach_set('vector', [0.4545, 0.3149, 0.5455, 0.3149, 0.5, 0.3937])
me_icosphere_078.update()
me_icosphere_079 = bpy.data.meshes.new('Icosphere.079')
me_icosphere_079.from_pydata([(0.1625, -0.5, 0.8507), (-0.4253, -0.309, 0.8507), (0.0, 0.0, 1.0)], [], [(1, 0, 2)])
_uv = me_icosphere_079.uv_layers.new(name='UVMap')
_uv.uv.foreach_set('vector', [0.04546, 0.3937, 0.1364, 0.3937, 0.09091, 0.4724])
me_icosphere_079.update()
me_icosphere_080 = bpy.data.meshes.new('Icosphere.080')
me_icosphere_080.from_pydata([(0.5257, 0.0, 0.8507), (0.1625, 0.5, 0.8507), (0.0, 0.0, 1.0)], [], [(0, 1, 2)])
_uv = me_icosphere_080.uv_layers.new(name='UVMap')
_uv.uv.foreach_set('vector', [0.4091, 0.3937, 0.5, 0.3937, 0.4545, 0.4724])
me_icosphere_080.update()
me_icosphere_081 = bpy.data.meshes.new('Icosphere.081')
me_icosphere_081.from_pydata([(0.0, 0.0, 1.0), (-0.4253, 0.309, 0.8507), (-0.4253, -0.309, 0.8507)], [], [(1, 2, 0)])
_uv = me_icosphere_081.uv_layers.new(name='UVMap')
_uv.uv.foreach_set('vector', [0.7727, 0.3937, 0.8636, 0.3937, 0.8182, 0.4724])
me_icosphere_081.update()
me_icosphere_082 = bpy.data.meshes.new('Icosphere.082')
me_icosphere_082.from_pydata([(0.0, 0.0, 1.0), (0.1625, 0.5, 0.8507), (-0.4253, 0.309, 0.8507)], [], [(1, 2, 0)])
_uv = me_icosphere_082.uv_layers.new(name='UVMap')
_uv.uv.foreach_set('vector', [0.5909, 0.3937, 0.6818, 0.3937, 0.6364, 0.4724])
me_icosphere_082.update()

# ---- objects
ob_icosphere = bpy.data.objects.new('Icosphere', me_icosphere_003)
ob_icosphere_001 = bpy.data.objects.new('Icosphere.001', me_icosphere_004)
ob_icosphere_002 = bpy.data.objects.new('Icosphere.002', me_icosphere_005)
ob_icosphere_003 = bpy.data.objects.new('Icosphere.003', me_icosphere_006)
ob_icosphere_004 = bpy.data.objects.new('Icosphere.004', me_icosphere_007)
ob_icosphere_005 = bpy.data.objects.new('Icosphere.005', me_icosphere_008)
ob_icosphere_006 = bpy.data.objects.new('Icosphere.006', me_icosphere_009)
ob_icosphere_007 = bpy.data.objects.new('Icosphere.007', me_icosphere_010)
ob_icosphere_008 = bpy.data.objects.new('Icosphere.008', me_icosphere_011)
ob_icosphere_009 = bpy.data.objects.new('Icosphere.009', me_icosphere_012)
ob_icosphere_010 = bpy.data.objects.new('Icosphere.010', me_icosphere_013)
ob_icosphere_011 = bpy.data.objects.new('Icosphere.011', me_icosphere_014)
ob_icosphere_012 = bpy.data.objects.new('Icosphere.012', me_icosphere_015)
ob_icosphere_013 = bpy.data.objects.new('Icosphere.013', me_icosphere_016)
ob_icosphere_014 = bpy.data.objects.new('Icosphere.014', me_icosphere_017)
ob_icosphere_015 = bpy.data.objects.new('Icosphere.015', me_icosphere_018)
ob_icosphere_016 = bpy.data.objects.new('Icosphere.016', me_icosphere_019)
ob_icosphere_017 = bpy.data.objects.new('Icosphere.017', me_icosphere_020)
ob_icosphere_018 = bpy.data.objects.new('Icosphere.018', me_icosphere_021)
ob_icosphere_019 = bpy.data.objects.new('Icosphere.019', me_icosphere_022)
ob_icosphere_020 = bpy.data.objects.new('Icosphere.020', me_icosphere_023)
ob_icosphere_021 = bpy.data.objects.new('Icosphere.021', me_icosphere_024)
ob_icosphere_022 = bpy.data.objects.new('Icosphere.022', me_icosphere_025)
ob_icosphere_023 = bpy.data.objects.new('Icosphere.023', me_icosphere_026)
ob_icosphere_024 = bpy.data.objects.new('Icosphere.024', me_icosphere_027)
ob_icosphere_025 = bpy.data.objects.new('Icosphere.025', me_icosphere_028)
ob_icosphere_026 = bpy.data.objects.new('Icosphere.026', me_icosphere_029)
ob_icosphere_027 = bpy.data.objects.new('Icosphere.027', me_icosphere_030)
ob_icosphere_028 = bpy.data.objects.new('Icosphere.028', me_icosphere_031)
ob_icosphere_029 = bpy.data.objects.new('Icosphere.029', me_icosphere_032)
ob_icosphere_030 = bpy.data.objects.new('Icosphere.030', me_icosphere_033)
ob_icosphere_031 = bpy.data.objects.new('Icosphere.031', me_icosphere_034)
ob_icosphere_032 = bpy.data.objects.new('Icosphere.032', me_icosphere_035)
ob_icosphere_033 = bpy.data.objects.new('Icosphere.033', me_icosphere_036)
ob_icosphere_034 = bpy.data.objects.new('Icosphere.034', me_icosphere_037)
ob_icosphere_035 = bpy.data.objects.new('Icosphere.035', me_icosphere_038)
ob_icosphere_036 = bpy.data.objects.new('Icosphere.036', me_icosphere_039)
ob_icosphere_037 = bpy.data.objects.new('Icosphere.037', me_icosphere_040)
ob_icosphere_038 = bpy.data.objects.new('Icosphere.038', me_icosphere_041)
ob_icosphere_039 = bpy.data.objects.new('Icosphere.039', me_icosphere_042)
ob_icosphere_040 = bpy.data.objects.new('Icosphere.040', me_icosphere_043)
ob_icosphere_041 = bpy.data.objects.new('Icosphere.041', me_icosphere_044)
ob_icosphere_042 = bpy.data.objects.new('Icosphere.042', me_icosphere_045)
ob_icosphere_043 = bpy.data.objects.new('Icosphere.043', me_icosphere_046)
ob_icosphere_044 = bpy.data.objects.new('Icosphere.044', me_icosphere_047)
ob_icosphere_045 = bpy.data.objects.new('Icosphere.045', me_icosphere_048)
ob_icosphere_046 = bpy.data.objects.new('Icosphere.046', me_icosphere_049)
ob_icosphere_047 = bpy.data.objects.new('Icosphere.047', me_icosphere_050)
ob_icosphere_048 = bpy.data.objects.new('Icosphere.048', me_icosphere_051)
ob_icosphere_049 = bpy.data.objects.new('Icosphere.049', me_icosphere_052)
ob_icosphere_050 = bpy.data.objects.new('Icosphere.050', me_icosphere_053)
ob_icosphere_051 = bpy.data.objects.new('Icosphere.051', me_icosphere_054)
ob_icosphere_052 = bpy.data.objects.new('Icosphere.052', me_icosphere_055)
ob_icosphere_053 = bpy.data.objects.new('Icosphere.053', me_icosphere_056)
ob_icosphere_054 = bpy.data.objects.new('Icosphere.054', me_icosphere_057)
ob_icosphere_055 = bpy.data.objects.new('Icosphere.055', me_icosphere_058)
ob_icosphere_056 = bpy.data.objects.new('Icosphere.056', me_icosphere_059)
ob_icosphere_057 = bpy.data.objects.new('Icosphere.057', me_icosphere_060)
ob_icosphere_058 = bpy.data.objects.new('Icosphere.058', me_icosphere_061)
ob_icosphere_059 = bpy.data.objects.new('Icosphere.059', me_icosphere_062)
ob_icosphere_060 = bpy.data.objects.new('Icosphere.060', me_icosphere_063)
ob_icosphere_061 = bpy.data.objects.new('Icosphere.061', me_icosphere_064)
ob_icosphere_062 = bpy.data.objects.new('Icosphere.062', me_icosphere_065)
ob_icosphere_063 = bpy.data.objects.new('Icosphere.063', me_icosphere_066)
ob_icosphere_064 = bpy.data.objects.new('Icosphere.064', me_icosphere_067)
ob_icosphere_065 = bpy.data.objects.new('Icosphere.065', me_icosphere_068)
ob_icosphere_066 = bpy.data.objects.new('Icosphere.066', me_icosphere_069)
ob_icosphere_067 = bpy.data.objects.new('Icosphere.067', me_icosphere_070)
ob_icosphere_068 = bpy.data.objects.new('Icosphere.068', me_icosphere_071)
ob_icosphere_069 = bpy.data.objects.new('Icosphere.069', me_icosphere_072)
ob_icosphere_070 = bpy.data.objects.new('Icosphere.070', me_icosphere_073)
ob_icosphere_071 = bpy.data.objects.new('Icosphere.071', me_icosphere_074)
ob_icosphere_072 = bpy.data.objects.new('Icosphere.072', me_icosphere_075)
ob_icosphere_073 = bpy.data.objects.new('Icosphere.073', me_icosphere_076)
ob_icosphere_074 = bpy.data.objects.new('Icosphere.074', me_icosphere_077)
ob_icosphere_075 = bpy.data.objects.new('Icosphere.075', me_icosphere_078)
ob_icosphere_076 = bpy.data.objects.new('Icosphere.076', me_icosphere_079)
ob_icosphere_077 = bpy.data.objects.new('Icosphere.077', me_icosphere_080)
ob_icosphere_078 = bpy.data.objects.new('Icosphere.078', me_icosphere_081)
ob_icosphere_079 = bpy.data.objects.new('Icosphere.079', me_icosphere_082)

# ---- transforms, parenting, visibility, modifiers, constraints
ob_icosphere.location = (0.0, 0.0, 0.0)
ob_icosphere_001.location = (0.0, 0.0, 0.0)
ob_icosphere_002.location = (0.0, 0.0, 0.0)
ob_icosphere_003.location = (0.0, 0.0, 0.0)
ob_icosphere_004.location = (0.0, 0.0, 0.0)
ob_icosphere_005.location = (0.0, 0.0, 0.0)
ob_icosphere_006.location = (0.0, 0.0, 0.0)
ob_icosphere_007.location = (0.0, 0.0, 0.0)
ob_icosphere_008.location = (0.0, 0.0, 0.0)
ob_icosphere_009.location = (0.0, 0.0, 0.0)
ob_icosphere_010.location = (0.0, 0.0, 0.0)
ob_icosphere_011.location = (0.0, 0.0, 0.0)
ob_icosphere_012.location = (0.0, 0.0, 0.0)
ob_icosphere_013.location = (0.0, 0.0, 0.0)
ob_icosphere_014.location = (0.0, 0.0, 0.0)
ob_icosphere_015.location = (0.0, 0.0, 0.0)
ob_icosphere_016.location = (0.0, 0.0, 0.0)
ob_icosphere_017.location = (0.0, 0.0, 0.0)
ob_icosphere_018.location = (0.0, 0.0, 0.0)
ob_icosphere_019.location = (0.0, 0.0, 0.0)
ob_icosphere_020.location = (0.0, 0.0, 0.0)
ob_icosphere_021.location = (0.0, 0.0, 0.0)
ob_icosphere_022.location = (0.0, 0.0, 0.0)
ob_icosphere_023.location = (0.0, 0.0, 0.0)
ob_icosphere_024.location = (0.0, 0.0, 0.0)
ob_icosphere_025.location = (0.0, 0.0, 0.0)
ob_icosphere_026.location = (0.0, 0.0, 0.0)
ob_icosphere_027.location = (0.0, 0.0, 0.0)
ob_icosphere_028.location = (0.0, 0.0, 0.0)
ob_icosphere_029.location = (0.0, 0.0, 0.0)
ob_icosphere_030.location = (0.0, 0.0, 0.0)
ob_icosphere_031.location = (0.0, 0.0, 0.0)
ob_icosphere_032.location = (0.0, 0.0, 0.0)
ob_icosphere_033.location = (0.0, 0.0, 0.0)
ob_icosphere_034.location = (0.0, 0.0, 0.0)
ob_icosphere_035.location = (0.0, 0.0, 0.0)
ob_icosphere_036.location = (0.0, 0.0, 0.0)
ob_icosphere_037.location = (0.0, 0.0, 0.0)
ob_icosphere_038.location = (0.0, 0.0, 0.0)
ob_icosphere_039.location = (0.0, 0.0, 0.0)
ob_icosphere_040.location = (0.0, 0.0, 0.0)
ob_icosphere_041.location = (0.0, 0.0, 0.0)
ob_icosphere_042.location = (0.0, 0.0, 0.0)
ob_icosphere_043.location = (0.0, 0.0, 0.0)
ob_icosphere_044.location = (0.0, 0.0, 0.0)
ob_icosphere_045.location = (0.0, 0.0, 0.0)
ob_icosphere_046.location = (0.0, 0.0, 0.0)
ob_icosphere_047.location = (0.0, 0.0, 0.0)
ob_icosphere_048.location = (0.0, 0.0, 0.0)
ob_icosphere_049.location = (0.0, 0.0, 0.0)
ob_icosphere_050.location = (0.0, 0.0, 0.0)
ob_icosphere_051.location = (0.0, 0.0, 0.0)
ob_icosphere_052.location = (0.0, 0.0, 0.0)
ob_icosphere_053.location = (0.0, 0.0, 0.0)
ob_icosphere_054.location = (0.0, 0.0, 0.0)
ob_icosphere_055.location = (0.0, 0.0, 0.0)
ob_icosphere_056.location = (0.0, 0.0, 0.0)
ob_icosphere_057.location = (0.0, 0.0, 0.0)
ob_icosphere_058.location = (0.0, 0.0, 0.0)
ob_icosphere_059.location = (0.0, 0.0, 0.0)
ob_icosphere_060.location = (0.0, 0.0, 0.0)
ob_icosphere_061.location = (0.0, 0.0, 0.0)
ob_icosphere_062.location = (0.0, 0.0, 0.0)
ob_icosphere_063.location = (0.0, 0.0, 0.0)
ob_icosphere_064.location = (0.0, 0.0, 0.0)
ob_icosphere_065.location = (0.0, 0.0, 0.0)
ob_icosphere_066.location = (0.0, 0.0, 0.0)
ob_icosphere_067.location = (0.0, 0.0, 0.0)
ob_icosphere_068.location = (0.0, 0.0, 0.0)
ob_icosphere_069.location = (0.0, 0.0, 0.0)
ob_icosphere_070.location = (0.0, 0.0, 0.0)
ob_icosphere_071.location = (0.0, 0.0, 0.0)
ob_icosphere_072.location = (0.0, 0.0, 0.0)
ob_icosphere_073.location = (0.0, 0.0, 0.0)
ob_icosphere_074.location = (0.0, 0.0, 0.0)
ob_icosphere_075.location = (0.0, 0.0, 0.0)
ob_icosphere_076.location = (0.0, 0.0, 0.0)
ob_icosphere_077.location = (0.0, 0.0, 0.0)
ob_icosphere_078.location = (0.0, 0.0, 0.0)
ob_icosphere_079.location = (0.0, 0.0, 0.0)

# ---- collection membership
col_collection.objects.link(ob_icosphere)
col_collection.objects.link(ob_icosphere_001)
col_collection.objects.link(ob_icosphere_002)
col_collection.objects.link(ob_icosphere_003)
col_collection.objects.link(ob_icosphere_004)
col_collection.objects.link(ob_icosphere_005)
col_collection.objects.link(ob_icosphere_006)
col_collection.objects.link(ob_icosphere_007)
col_collection.objects.link(ob_icosphere_008)
col_collection.objects.link(ob_icosphere_009)
col_collection.objects.link(ob_icosphere_010)
col_collection.objects.link(ob_icosphere_011)
col_collection.objects.link(ob_icosphere_012)
col_collection.objects.link(ob_icosphere_013)
col_collection.objects.link(ob_icosphere_014)
col_collection.objects.link(ob_icosphere_015)
col_collection.objects.link(ob_icosphere_016)
col_collection.objects.link(ob_icosphere_017)
col_collection.objects.link(ob_icosphere_018)
col_collection.objects.link(ob_icosphere_019)
col_collection.objects.link(ob_icosphere_020)
col_collection.objects.link(ob_icosphere_021)
col_collection.objects.link(ob_icosphere_022)
col_collection.objects.link(ob_icosphere_023)
col_collection.objects.link(ob_icosphere_024)
col_collection.objects.link(ob_icosphere_025)
col_collection.objects.link(ob_icosphere_026)
col_collection.objects.link(ob_icosphere_027)
col_collection.objects.link(ob_icosphere_028)
col_collection.objects.link(ob_icosphere_029)
col_collection.objects.link(ob_icosphere_030)
col_collection.objects.link(ob_icosphere_031)
col_collection.objects.link(ob_icosphere_032)
col_collection.objects.link(ob_icosphere_033)
col_collection.objects.link(ob_icosphere_034)
col_collection.objects.link(ob_icosphere_035)
col_collection.objects.link(ob_icosphere_036)
col_collection.objects.link(ob_icosphere_037)
col_collection.objects.link(ob_icosphere_038)
col_collection.objects.link(ob_icosphere_039)
col_collection.objects.link(ob_icosphere_040)
col_collection.objects.link(ob_icosphere_041)
col_collection.objects.link(ob_icosphere_042)
col_collection.objects.link(ob_icosphere_043)
col_collection.objects.link(ob_icosphere_044)
col_collection.objects.link(ob_icosphere_045)
col_collection.objects.link(ob_icosphere_046)
col_collection.objects.link(ob_icosphere_047)
col_collection.objects.link(ob_icosphere_048)
col_collection.objects.link(ob_icosphere_049)
col_collection.objects.link(ob_icosphere_050)
col_collection.objects.link(ob_icosphere_051)
col_collection.objects.link(ob_icosphere_052)
col_collection.objects.link(ob_icosphere_053)
col_collection.objects.link(ob_icosphere_054)
col_collection.objects.link(ob_icosphere_055)
col_collection.objects.link(ob_icosphere_056)
col_collection.objects.link(ob_icosphere_057)
col_collection.objects.link(ob_icosphere_058)
col_collection.objects.link(ob_icosphere_059)
col_collection.objects.link(ob_icosphere_060)
col_collection.objects.link(ob_icosphere_061)
col_collection.objects.link(ob_icosphere_062)
col_collection.objects.link(ob_icosphere_063)
col_collection.objects.link(ob_icosphere_064)
col_collection.objects.link(ob_icosphere_065)
col_collection.objects.link(ob_icosphere_066)
col_collection.objects.link(ob_icosphere_067)
col_collection.objects.link(ob_icosphere_068)
col_collection.objects.link(ob_icosphere_069)
col_collection.objects.link(ob_icosphere_070)
col_collection.objects.link(ob_icosphere_071)
col_collection.objects.link(ob_icosphere_072)
col_collection.objects.link(ob_icosphere_073)
col_collection.objects.link(ob_icosphere_074)
col_collection.objects.link(ob_icosphere_075)
col_collection.objects.link(ob_icosphere_076)
col_collection.objects.link(ob_icosphere_077)
col_collection.objects.link(ob_icosphere_078)
col_collection.objects.link(ob_icosphere_079)

# ---- scene / render settings (as saved in the file)
scene.frame_start = 1; scene.frame_end = 250; scene.frame_set(3)
scene.render.engine = 'BLENDER_EEVEE_NEXT'
bpy.context.view_layer.update()

# ---- added for rendering (the .blend has no active camera and no usable light): camera, sun
cam_auto = bpy.data.cameras.new('AutoCamera')
cam_auto.lens = 50.0
cam_auto.sensor_width = 36.0
cam_auto.clip_end = 1000.0
ob_auto_camera = bpy.data.objects.new('AutoCamera', cam_auto)
scene.collection.objects.link(ob_auto_camera)
ob_auto_camera.location = (3.15365, -3.78438, 2.52292)
ob_auto_camera.rotation_euler = (1.09748, -7.21219e-08, 0.694738)
scene.camera = ob_auto_camera
light_auto_sun = bpy.data.lights.new('AutoSun', 'SUN')
light_auto_sun.energy = 3.0
light_auto_sun.angle = 0.0523599
ob_auto_sun = bpy.data.objects.new('AutoSun', light_auto_sun)
scene.collection.objects.link(ob_auto_sun)
ob_auto_sun.rotation_euler = (0.872665, 0.174533, 0.523599)
bpy.context.view_layer.update()
